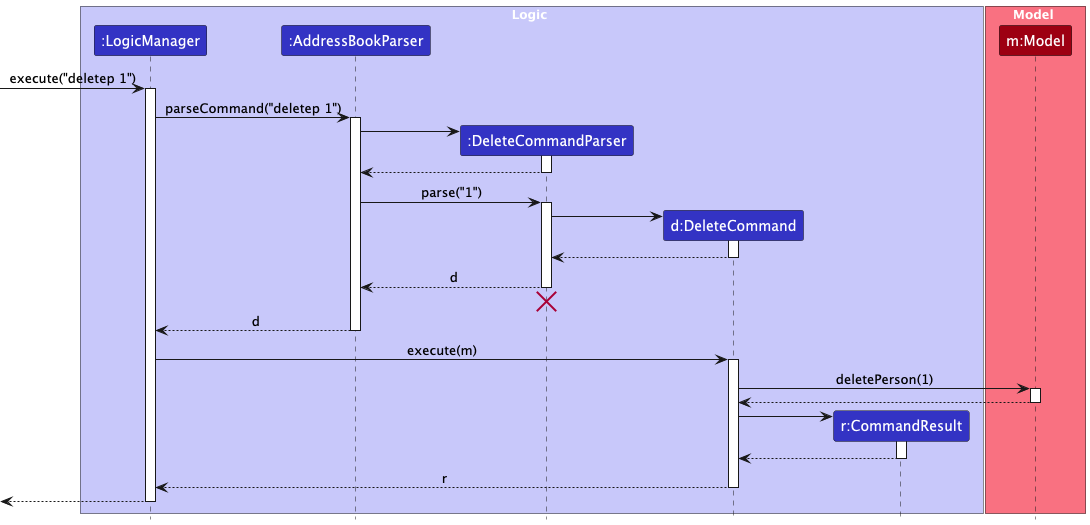

The diagram above was rendered by PlantUML. Its source (embedded in the PNG):
@startuml
!include style.puml
skinparam ArrowFontStyle plain

box Logic LOGIC_COLOR_T1
participant ":LogicManager" as LogicManager LOGIC_COLOR
participant ":AddressBookParser" as AddressBookParser LOGIC_COLOR
participant ":DeleteCommandParser" as DeleteCommandParser LOGIC_COLOR
participant "d:DeleteCommand" as DeleteCommand LOGIC_COLOR
participant "r:CommandResult" as CommandResult LOGIC_COLOR
end box

box Model MODEL_COLOR_T1
participant "m:Model" as Model MODEL_COLOR
end box

[-> LogicManager : execute("deletep 1")
activate LogicManager

LogicManager -> AddressBookParser : parseCommand("deletep 1")
activate AddressBookParser

create DeleteCommandParser
AddressBookParser -> DeleteCommandParser
activate DeleteCommandParser

DeleteCommandParser --> AddressBookParser
deactivate DeleteCommandParser

AddressBookParser -> DeleteCommandParser : parse("1")
activate DeleteCommandParser

create DeleteCommand
DeleteCommandParser -> DeleteCommand
activate DeleteCommand

DeleteCommand --> DeleteCommandParser :
deactivate DeleteCommand

DeleteCommandParser --> AddressBookParser : d
deactivate DeleteCommandParser
'Hidden arrow to position the destroy marker below the end of the activation bar.
DeleteCommandParser -[hidden]-> AddressBookParser
destroy DeleteCommandParser

AddressBookParser --> LogicManager : d
deactivate AddressBookParser

LogicManager -> DeleteCommand : execute(m)
activate DeleteCommand

DeleteCommand -> Model : deletePerson(1)
activate Model

Model --> DeleteCommand
deactivate Model

create CommandResult
DeleteCommand -> CommandResult
activate CommandResult

CommandResult --> DeleteCommand
deactivate CommandResult

DeleteCommand --> LogicManager : r
deactivate DeleteCommand

[<--LogicManager
deactivate LogicManager
@enduml